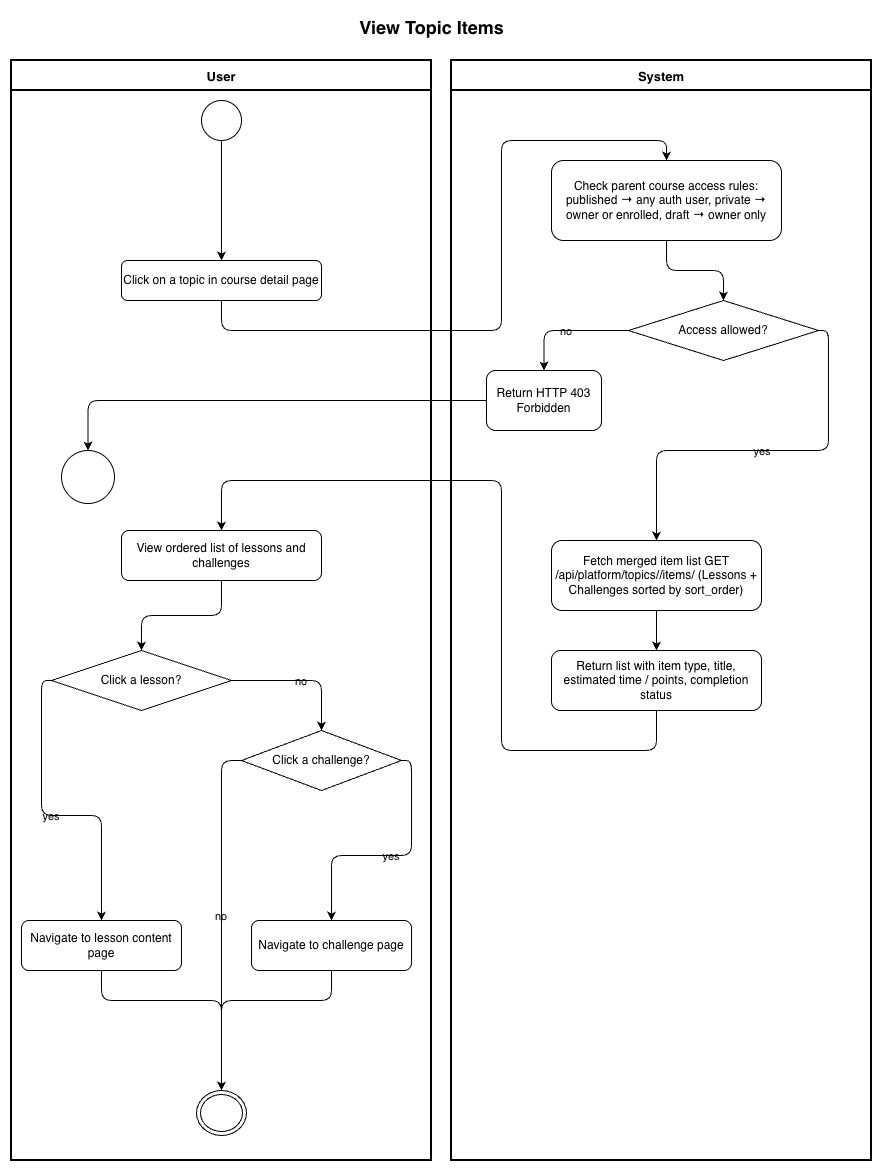

The diagram above was exported from draw.io. Its source (the exported page's mxGraphModel, read from the mxfile embedded in the PNG):
<mxGraphModel dx="1018" dy="815" grid="1" gridSize="10" guides="1" tooltips="1" connect="1" arrows="1" fold="1" page="1" pageScale="1" pageWidth="827" pageHeight="1169" background="#ffffff" math="0" shadow="0" adaptiveColors="auto">
  <root>
    <mxCell id="0" />
    <mxCell id="1" parent="0" />
    <mxCell id="2" parent="1" style="text;html=1;strokeColor=none;fillColor=none;align=center;fontSize=18;fontStyle=1;labelBackgroundColor=none;" value="View Topic Items" vertex="1">
      <mxGeometry height="40" width="560" x="160" y="10" as="geometry" />
    </mxCell>
    <mxCell id="3" parent="1" style="swimlane;startSize=30;fontStyle=1;fontSize=13;swimlaneLine=1;strokeWidth=2;labelBackgroundColor=none;" value="User" vertex="1">
      <mxGeometry height="1100" width="420" x="20" y="60" as="geometry" />
    </mxCell>
    <mxCell id="5" parent="3" style="ellipse;aspect=fixed;labelBackgroundColor=none;" value="" vertex="1">
      <mxGeometry height="40" width="40" x="190" y="40" as="geometry" />
    </mxCell>
    <mxCell id="6" parent="3" style="rounded=1;whiteSpace=wrap;html=1;labelBackgroundColor=none;" value="Click on a topic in course detail page" vertex="1">
      <mxGeometry height="40" width="200" x="110" y="200" as="geometry" />
    </mxCell>
    <mxCell id="10" parent="3" style="ellipse;aspect=fixed;labelBackgroundColor=none;" value="" vertex="1">
      <mxGeometry height="53" width="53" x="50" y="390" as="geometry" />
    </mxCell>
    <mxCell id="13" parent="3" style="rounded=1;whiteSpace=wrap;html=1;labelBackgroundColor=none;" value="View ordered list of lessons and challenges" vertex="1">
      <mxGeometry height="50" width="200" x="110" y="470" as="geometry" />
    </mxCell>
    <mxCell id="14" parent="3" style="rhombus;whiteSpace=wrap;html=1;labelBackgroundColor=none;" value="Click a lesson?" vertex="1">
      <mxGeometry height="60" width="180" x="40" y="590" as="geometry" />
    </mxCell>
    <mxCell id="15" parent="3" style="rounded=1;whiteSpace=wrap;html=1;labelBackgroundColor=none;" value="Navigate to lesson content page" vertex="1">
      <mxGeometry height="50" width="160" x="10" y="860" as="geometry" />
    </mxCell>
    <mxCell id="16" parent="3" style="rhombus;whiteSpace=wrap;html=1;labelBackgroundColor=none;" value="Click a challenge?" vertex="1">
      <mxGeometry height="60" width="160" x="230" y="670" as="geometry" />
    </mxCell>
    <mxCell id="17" parent="3" style="rounded=1;whiteSpace=wrap;html=1;labelBackgroundColor=none;" value="Navigate to challenge page" vertex="1">
      <mxGeometry height="50" width="160" x="240" y="860" as="geometry" />
    </mxCell>
    <mxCell id="18" parent="3" style="ellipse;html=1;shape=endState;labelBackgroundColor=none;" value="" vertex="1">
      <mxGeometry height="45" width="50" x="185" y="1030" as="geometry" />
    </mxCell>
    <mxCell id="4" parent="1" style="swimlane;startSize=30;fontStyle=1;fontSize=13;swimlaneLine=1;strokeWidth=2;labelBackgroundColor=none;" value="System" vertex="1">
      <mxGeometry height="1100" width="420" x="460" y="60" as="geometry" />
    </mxCell>
    <mxCell id="7" parent="4" style="rounded=1;whiteSpace=wrap;html=1;labelBackgroundColor=none;" value="Check parent course access rules: published → any auth user, private → owner or enrolled, draft → owner only" vertex="1">
      <mxGeometry height="80" width="230" x="100" y="100" as="geometry" />
    </mxCell>
    <mxCell id="8" parent="4" style="rhombus;whiteSpace=wrap;html=1;labelBackgroundColor=none;" value="Access allowed?" vertex="1">
      <mxGeometry height="60" width="190" x="177" y="240" as="geometry" />
    </mxCell>
    <mxCell id="9" parent="4" style="rounded=1;whiteSpace=wrap;html=1;labelBackgroundColor=none;" value="Return HTTP 403 Forbidden" vertex="1">
      <mxGeometry height="60" width="115" x="35" y="310" as="geometry" />
    </mxCell>
    <mxCell id="11" parent="4" style="rounded=1;whiteSpace=wrap;html=1;labelBackgroundColor=none;" value="Fetch merged item list GET /api/platform/topics/&lt;slug&gt;/items/ (Lessons + Challenges sorted by sort_order)" vertex="1">
      <mxGeometry height="70" width="210" x="100" y="480" as="geometry" />
    </mxCell>
    <mxCell id="12" parent="4" style="rounded=1;whiteSpace=wrap;html=1;labelBackgroundColor=none;" value="Return list with item type, title, estimated time / points, completion status" vertex="1">
      <mxGeometry height="60" width="210" x="100" y="590" as="geometry" />
    </mxCell>
    <mxCell id="50" edge="1" parent="1" source="5" style="edgeStyle=orthogonalEdgeStyle;labelBackgroundColor=none;fontColor=default;" target="6">
      <mxGeometry relative="1" as="geometry" />
    </mxCell>
    <mxCell id="51" edge="1" parent="1" source="6" style="edgeStyle=orthogonalEdgeStyle;labelBackgroundColor=none;fontColor=default;" target="7">
      <mxGeometry relative="1" as="geometry">
        <Array as="points">
          <mxPoint x="230" y="330" />
          <mxPoint x="510" y="330" />
          <mxPoint x="510" y="140" />
          <mxPoint x="675" y="140" />
        </Array>
      </mxGeometry>
    </mxCell>
    <mxCell id="52" edge="1" parent="1" source="7" style="edgeStyle=orthogonalEdgeStyle;labelBackgroundColor=none;fontColor=default;" target="8">
      <mxGeometry relative="1" as="geometry" />
    </mxCell>
    <mxCell id="53" edge="1" parent="1" source="8" style="edgeStyle=orthogonalEdgeStyle;labelBackgroundColor=none;fontColor=default;" target="9" value="no">
      <mxGeometry relative="1" as="geometry" />
    </mxCell>
    <mxCell id="54" edge="1" parent="1" source="9" style="edgeStyle=orthogonalEdgeStyle;labelBackgroundColor=none;fontColor=default;" target="10">
      <mxGeometry relative="1" as="geometry" />
    </mxCell>
    <mxCell id="55" edge="1" parent="1" source="8" style="edgeStyle=orthogonalEdgeStyle;labelBackgroundColor=none;fontColor=default;exitX=1;exitY=0.5;exitDx=0;exitDy=0;" target="11" value="yes">
      <mxGeometry relative="1" as="geometry" />
    </mxCell>
    <mxCell id="56" edge="1" parent="1" source="11" style="edgeStyle=orthogonalEdgeStyle;labelBackgroundColor=none;fontColor=default;" target="12">
      <mxGeometry relative="1" as="geometry" />
    </mxCell>
    <mxCell id="57" edge="1" parent="1" source="12" style="edgeStyle=orthogonalEdgeStyle;labelBackgroundColor=none;fontColor=default;" target="13">
      <mxGeometry relative="1" as="geometry">
        <Array as="points">
          <mxPoint x="665" y="750" />
          <mxPoint x="510" y="750" />
          <mxPoint x="510" y="480" />
          <mxPoint x="230" y="480" />
        </Array>
      </mxGeometry>
    </mxCell>
    <mxCell id="58" edge="1" parent="1" source="13" style="edgeStyle=orthogonalEdgeStyle;labelBackgroundColor=none;fontColor=default;" target="14">
      <mxGeometry relative="1" as="geometry" />
    </mxCell>
    <mxCell id="59" edge="1" parent="1" source="14" style="edgeStyle=orthogonalEdgeStyle;labelBackgroundColor=none;fontColor=default;" target="15" value="yes">
      <mxGeometry relative="1" as="geometry">
        <Array as="points">
          <mxPoint x="50" y="680" />
          <mxPoint x="50" y="815" />
          <mxPoint x="110" y="815" />
        </Array>
      </mxGeometry>
    </mxCell>
    <mxCell id="60" edge="1" parent="1" source="15" style="edgeStyle=orthogonalEdgeStyle;labelBackgroundColor=none;fontColor=default;" target="18">
      <mxGeometry relative="1" as="geometry">
        <Array as="points">
          <mxPoint x="110" y="1000" />
          <mxPoint x="230" y="1000" />
        </Array>
      </mxGeometry>
    </mxCell>
    <mxCell id="61" edge="1" parent="1" source="14" style="edgeStyle=orthogonalEdgeStyle;labelBackgroundColor=none;fontColor=default;" target="16" value="no">
      <mxGeometry relative="1" as="geometry" />
    </mxCell>
    <mxCell id="62" edge="1" parent="1" source="16" style="edgeStyle=orthogonalEdgeStyle;labelBackgroundColor=none;fontColor=default;exitX=1;exitY=0.5;exitDx=0;exitDy=0;" target="17" value="yes">
      <mxGeometry relative="1" as="geometry" />
    </mxCell>
    <mxCell id="63" edge="1" parent="1" source="17" style="edgeStyle=orthogonalEdgeStyle;labelBackgroundColor=none;fontColor=default;" target="18">
      <mxGeometry relative="1" as="geometry">
        <Array as="points">
          <mxPoint x="340" y="1000" />
          <mxPoint x="230" y="1000" />
        </Array>
      </mxGeometry>
    </mxCell>
    <mxCell id="64" edge="1" parent="1" source="16" style="edgeStyle=orthogonalEdgeStyle;labelBackgroundColor=none;fontColor=default;" target="18" value="no">
      <mxGeometry relative="1" as="geometry">
        <Array as="points">
          <mxPoint x="230" y="760" />
        </Array>
      </mxGeometry>
    </mxCell>
  </root>
</mxGraphModel>